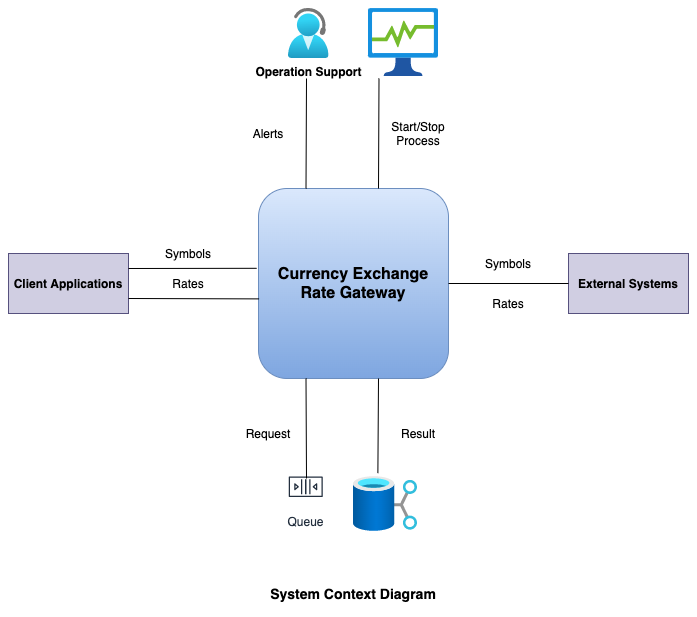

The diagram above was exported from draw.io. Its source (the exported page's mxGraphModel, read from the mxfile embedded in the PNG):
<mxGraphModel dx="706" dy="475" grid="1" gridSize="10" guides="1" tooltips="1" connect="1" arrows="1" fold="1" page="1" pageScale="1" pageWidth="850" pageHeight="1100" math="0" shadow="0">
  <root>
    <mxCell id="0" />
    <mxCell id="1" parent="0" />
    <mxCell id="Lh3vAA9D__JCV6QjJcvr-1" value="&lt;font style=&quot;font-size: 16px;&quot;&gt;&lt;b style=&quot;font-size: 16px;&quot;&gt;Currency Exchange Rate Gateway&lt;/b&gt;&lt;/font&gt;" style="rounded=1;whiteSpace=wrap;html=1;shadow=0;glass=0;fontSize=16;strokeColor=#6c8ebf;gradientColor=#7ea6e0;gradientDirection=south;fillColor=#dae8fc;" parent="1" vertex="1">
      <mxGeometry x="330" y="230" width="190" height="190" as="geometry" />
    </mxCell>
    <mxCell id="Lh3vAA9D__JCV6QjJcvr-5" value="" style="group" parent="1" vertex="1" connectable="0">
      <mxGeometry x="360" y="50" width="150" height="68" as="geometry" />
    </mxCell>
    <mxCell id="Lh3vAA9D__JCV6QjJcvr-2" value="Operation Support" style="aspect=fixed;html=1;points=[];align=center;image;fontSize=12;image=img/lib/azure2/general/Help_and_Support.svg;shadow=0;glass=0;strokeColor=default;gradientColor=#ffffff;gradientDirection=south;fontStyle=1" parent="Lh3vAA9D__JCV6QjJcvr-5" vertex="1">
      <mxGeometry width="40.58" height="50" as="geometry" />
    </mxCell>
    <mxCell id="Lh3vAA9D__JCV6QjJcvr-3" value="" style="aspect=fixed;html=1;points=[];align=center;image;fontSize=12;image=img/lib/azure2/general/Process_Explorer.svg;shadow=0;glass=0;strokeColor=default;gradientColor=#ffffff;gradientDirection=south;" parent="Lh3vAA9D__JCV6QjJcvr-5" vertex="1">
      <mxGeometry x="80" width="70" height="68" as="geometry" />
    </mxCell>
    <mxCell id="Lh3vAA9D__JCV6QjJcvr-6" value="" style="aspect=fixed;html=1;points=[];align=center;image;fontSize=12;image=img/lib/azure2/storage/Data_Shares.svg;shadow=0;glass=0;strokeColor=default;gradientColor=#ffffff;gradientDirection=south;" parent="1" vertex="1">
      <mxGeometry x="425" y="518" width="64" height="55.00000000000001" as="geometry" />
    </mxCell>
    <mxCell id="Lh3vAA9D__JCV6QjJcvr-8" value="Queue" style="sketch=0;outlineConnect=0;fontColor=#232F3E;gradientColor=none;strokeColor=#232F3E;fillColor=#ffffff;dashed=0;verticalLabelPosition=bottom;verticalAlign=top;align=center;html=1;fontSize=12;fontStyle=0;aspect=fixed;shape=mxgraph.aws4.resourceIcon;resIcon=mxgraph.aws4.queue;shadow=0;glass=0;" parent="1" vertex="1">
      <mxGeometry x="356" y="507" width="42.5" height="42.5" as="geometry" />
    </mxCell>
    <mxCell id="Lh3vAA9D__JCV6QjJcvr-9" value="External Systems" style="rounded=0;whiteSpace=wrap;html=1;shadow=0;glass=0;fontSize=12;gradientDirection=south;fontStyle=1;fillColor=#d0cee2;strokeColor=#56517e;" parent="1" vertex="1">
      <mxGeometry x="640" y="295" width="120" height="60" as="geometry" />
    </mxCell>
    <mxCell id="Lh3vAA9D__JCV6QjJcvr-10" value="Client Applications" style="rounded=0;whiteSpace=wrap;html=1;shadow=0;glass=0;fontSize=12;gradientDirection=south;fontStyle=1;fillColor=#d0cee2;strokeColor=#56517e;" parent="1" vertex="1">
      <mxGeometry x="80" y="295" width="120" height="60" as="geometry" />
    </mxCell>
    <mxCell id="Lh3vAA9D__JCV6QjJcvr-14" value="" style="group" parent="1" vertex="1" connectable="0">
      <mxGeometry x="230" y="280" width="60" height="30" as="geometry" />
    </mxCell>
    <mxCell id="Lh3vAA9D__JCV6QjJcvr-11" value="" style="endArrow=none;html=1;rounded=0;fontSize=12;exitX=1;exitY=0.25;exitDx=0;exitDy=0;entryX=-0.01;entryY=0.42;entryDx=0;entryDy=0;entryPerimeter=0;" parent="Lh3vAA9D__JCV6QjJcvr-14" source="Lh3vAA9D__JCV6QjJcvr-10" target="Lh3vAA9D__JCV6QjJcvr-1" edge="1">
      <mxGeometry width="50" height="50" relative="1" as="geometry">
        <mxPoint x="170" y="100" as="sourcePoint" />
        <mxPoint x="220" y="50" as="targetPoint" />
      </mxGeometry>
    </mxCell>
    <mxCell id="Lh3vAA9D__JCV6QjJcvr-13" value="Symbols" style="text;html=1;strokeColor=none;fillColor=none;align=center;verticalAlign=middle;whiteSpace=wrap;rounded=0;shadow=0;glass=0;fontSize=12;" parent="Lh3vAA9D__JCV6QjJcvr-14" vertex="1">
      <mxGeometry width="60" height="30" as="geometry" />
    </mxCell>
    <mxCell id="Lh3vAA9D__JCV6QjJcvr-15" value="" style="group" parent="1" vertex="1" connectable="0">
      <mxGeometry x="230" y="310" width="60" height="30" as="geometry" />
    </mxCell>
    <mxCell id="Lh3vAA9D__JCV6QjJcvr-17" value="Rates" style="text;html=1;strokeColor=none;fillColor=none;align=center;verticalAlign=middle;whiteSpace=wrap;rounded=0;shadow=0;glass=0;fontSize=12;" parent="Lh3vAA9D__JCV6QjJcvr-15" vertex="1">
      <mxGeometry width="60" height="30" as="geometry" />
    </mxCell>
    <mxCell id="Lh3vAA9D__JCV6QjJcvr-16" value="" style="endArrow=none;html=1;rounded=0;fontSize=12;exitX=1;exitY=0.75;exitDx=0;exitDy=0;entryX=0.003;entryY=0.581;entryDx=0;entryDy=0;entryPerimeter=0;" parent="1" source="Lh3vAA9D__JCV6QjJcvr-10" target="Lh3vAA9D__JCV6QjJcvr-1" edge="1">
      <mxGeometry width="50" height="50" relative="1" as="geometry">
        <mxPoint x="400" y="410" as="sourcePoint" />
        <mxPoint x="450" y="360" as="targetPoint" />
      </mxGeometry>
    </mxCell>
    <mxCell id="Lh3vAA9D__JCV6QjJcvr-20" value="" style="endArrow=none;html=1;rounded=0;fontSize=12;entryX=0.25;entryY=1;entryDx=0;entryDy=0;" parent="1" target="Lh3vAA9D__JCV6QjJcvr-1" edge="1">
      <mxGeometry width="50" height="50" relative="1" as="geometry">
        <mxPoint x="378" y="520" as="sourcePoint" />
        <mxPoint x="425" y="470" as="targetPoint" />
      </mxGeometry>
    </mxCell>
    <mxCell id="Lh3vAA9D__JCV6QjJcvr-21" value="Request" style="text;html=1;strokeColor=none;fillColor=none;align=center;verticalAlign=middle;whiteSpace=wrap;rounded=0;shadow=0;glass=0;fontSize=12;" parent="1" vertex="1">
      <mxGeometry x="310" y="460" width="60" height="30" as="geometry" />
    </mxCell>
    <mxCell id="Lh3vAA9D__JCV6QjJcvr-22" value="" style="endArrow=none;html=1;rounded=0;fontSize=12;entryX=0.25;entryY=1;entryDx=0;entryDy=0;exitX=0.381;exitY=-0.061;exitDx=0;exitDy=0;exitPerimeter=0;" parent="1" source="Lh3vAA9D__JCV6QjJcvr-6" edge="1">
      <mxGeometry width="50" height="50" relative="1" as="geometry">
        <mxPoint x="450" y="510" as="sourcePoint" />
        <mxPoint x="450" y="420" as="targetPoint" />
      </mxGeometry>
    </mxCell>
    <mxCell id="Lh3vAA9D__JCV6QjJcvr-23" value="Result" style="text;html=1;strokeColor=none;fillColor=none;align=center;verticalAlign=middle;whiteSpace=wrap;rounded=0;shadow=0;glass=0;fontSize=12;" parent="1" vertex="1">
      <mxGeometry x="460" y="460" width="60" height="30" as="geometry" />
    </mxCell>
    <mxCell id="Lh3vAA9D__JCV6QjJcvr-24" value="" style="endArrow=none;html=1;rounded=0;fontSize=12;entryX=0;entryY=0.5;entryDx=0;entryDy=0;exitX=1;exitY=0.5;exitDx=0;exitDy=0;" parent="1" source="Lh3vAA9D__JCV6QjJcvr-1" target="Lh3vAA9D__JCV6QjJcvr-9" edge="1">
      <mxGeometry width="50" height="50" relative="1" as="geometry">
        <mxPoint x="550" y="440" as="sourcePoint" />
        <mxPoint x="600" y="390" as="targetPoint" />
      </mxGeometry>
    </mxCell>
    <mxCell id="Lh3vAA9D__JCV6QjJcvr-25" value="" style="endArrow=none;html=1;rounded=0;fontSize=12;entryX=0.25;entryY=0;entryDx=0;entryDy=0;" parent="1" target="Lh3vAA9D__JCV6QjJcvr-1" edge="1">
      <mxGeometry width="50" height="50" relative="1" as="geometry">
        <mxPoint x="378" y="120" as="sourcePoint" />
        <mxPoint x="600" y="390" as="targetPoint" />
      </mxGeometry>
    </mxCell>
    <mxCell id="Lh3vAA9D__JCV6QjJcvr-26" value="" style="endArrow=none;html=1;rounded=0;fontSize=12;entryX=0.25;entryY=0;entryDx=0;entryDy=0;" parent="1" edge="1">
      <mxGeometry width="50" height="50" relative="1" as="geometry">
        <mxPoint x="450.5" y="119.99999999999989" as="sourcePoint" />
        <mxPoint x="450" y="230" as="targetPoint" />
      </mxGeometry>
    </mxCell>
    <mxCell id="Lh3vAA9D__JCV6QjJcvr-27" value="Alerts" style="text;html=1;strokeColor=none;fillColor=none;align=center;verticalAlign=middle;whiteSpace=wrap;rounded=0;shadow=0;glass=0;fontSize=12;" parent="1" vertex="1">
      <mxGeometry x="310" y="160" width="60" height="30" as="geometry" />
    </mxCell>
    <mxCell id="Lh3vAA9D__JCV6QjJcvr-28" value="Start/Stop&lt;br&gt;Process" style="text;html=1;strokeColor=none;fillColor=none;align=center;verticalAlign=middle;whiteSpace=wrap;rounded=0;shadow=0;glass=0;fontSize=12;" parent="1" vertex="1">
      <mxGeometry x="460" y="160" width="60" height="30" as="geometry" />
    </mxCell>
    <mxCell id="Lh3vAA9D__JCV6QjJcvr-29" value="Rates" style="text;html=1;strokeColor=none;fillColor=none;align=center;verticalAlign=middle;whiteSpace=wrap;rounded=0;shadow=0;glass=0;fontSize=12;" parent="1" vertex="1">
      <mxGeometry x="550" y="330" width="60" height="30" as="geometry" />
    </mxCell>
    <mxCell id="Lh3vAA9D__JCV6QjJcvr-30" value="Symbols" style="text;html=1;strokeColor=none;fillColor=none;align=center;verticalAlign=middle;whiteSpace=wrap;rounded=0;shadow=0;glass=0;fontSize=12;" parent="1" vertex="1">
      <mxGeometry x="550" y="290" width="60" height="30" as="geometry" />
    </mxCell>
    <mxCell id="Lh3vAA9D__JCV6QjJcvr-32" value="System Context Diagram" style="text;html=1;strokeColor=none;fillColor=none;align=center;verticalAlign=middle;whiteSpace=wrap;rounded=0;shadow=0;glass=0;fontSize=14;fontStyle=1" parent="1" vertex="1">
      <mxGeometry x="340" y="620" width="170" height="30" as="geometry" />
    </mxCell>
  </root>
</mxGraphModel>